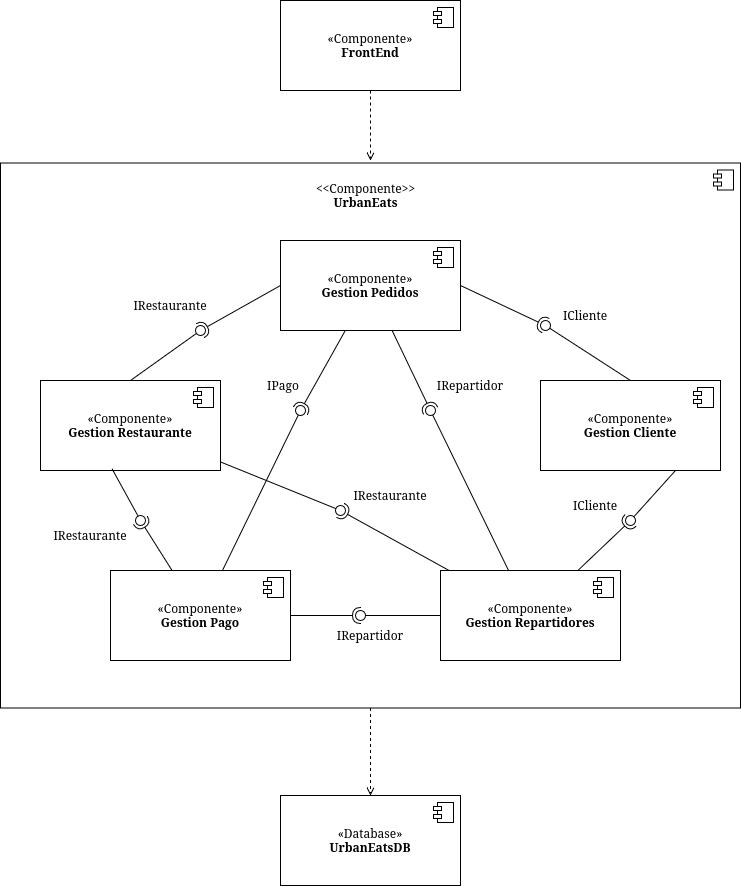

The diagram above was exported from draw.io. Its source (the exported page's mxGraphModel, read from the mxfile embedded in the PNG):
<mxGraphModel dx="1571" dy="2013" grid="1" gridSize="10" guides="1" tooltips="1" connect="1" arrows="1" fold="1" page="1" pageScale="1" pageWidth="850" pageHeight="1100" math="0" shadow="0">
  <root>
    <mxCell id="0" />
    <mxCell id="1" parent="0" />
    <mxCell id="MnE5pcnbT2u-SCRNSwvz-37" parent="1" style="html=1;dropTarget=0;whiteSpace=wrap;" value="" vertex="1">
      <mxGeometry height="545" width="740" x="60" y="-127.5" as="geometry" />
    </mxCell>
    <mxCell id="MnE5pcnbT2u-SCRNSwvz-38" parent="MnE5pcnbT2u-SCRNSwvz-37" style="shape=module;jettyWidth=8;jettyHeight=4;" value="" vertex="1">
      <mxGeometry height="20" relative="1" width="20" x="1" as="geometry">
        <mxPoint x="-27" y="7" as="offset" />
      </mxGeometry>
    </mxCell>
    <mxCell id="MnE5pcnbT2u-SCRNSwvz-1" parent="1" style="html=1;dropTarget=0;whiteSpace=wrap;" value="&lt;div&gt;«Componente»&lt;/div&gt;&lt;b&gt;Gestion Cliente&lt;/b&gt;" vertex="1">
      <mxGeometry height="90" width="180" x="600" y="90" as="geometry" />
    </mxCell>
    <mxCell id="MnE5pcnbT2u-SCRNSwvz-2" parent="MnE5pcnbT2u-SCRNSwvz-1" style="shape=module;jettyWidth=8;jettyHeight=4;" value="" vertex="1">
      <mxGeometry height="20" relative="1" width="20" x="1" as="geometry">
        <mxPoint x="-27" y="7" as="offset" />
      </mxGeometry>
    </mxCell>
    <mxCell id="MnE5pcnbT2u-SCRNSwvz-3" parent="1" style="html=1;dropTarget=0;whiteSpace=wrap;" value="«Componente»&lt;br&gt;&lt;b&gt;Gestion Restaurante&lt;/b&gt;" vertex="1">
      <mxGeometry height="90" width="180" x="100" y="90" as="geometry" />
    </mxCell>
    <mxCell id="MnE5pcnbT2u-SCRNSwvz-4" parent="MnE5pcnbT2u-SCRNSwvz-3" style="shape=module;jettyWidth=8;jettyHeight=4;" value="" vertex="1">
      <mxGeometry height="20" relative="1" width="20" x="1" as="geometry">
        <mxPoint x="-27" y="7" as="offset" />
      </mxGeometry>
    </mxCell>
    <mxCell id="MnE5pcnbT2u-SCRNSwvz-5" parent="1" style="html=1;dropTarget=0;whiteSpace=wrap;" value="«Componente»&lt;br&gt;&lt;b&gt;Gestion Pedidos&lt;/b&gt;" vertex="1">
      <mxGeometry height="90" width="180" x="340" y="-50" as="geometry" />
    </mxCell>
    <mxCell id="MnE5pcnbT2u-SCRNSwvz-6" parent="MnE5pcnbT2u-SCRNSwvz-5" style="shape=module;jettyWidth=8;jettyHeight=4;" value="" vertex="1">
      <mxGeometry height="20" relative="1" width="20" x="1" as="geometry">
        <mxPoint x="-27" y="7" as="offset" />
      </mxGeometry>
    </mxCell>
    <mxCell id="MnE5pcnbT2u-SCRNSwvz-9" parent="1" style="html=1;dropTarget=0;whiteSpace=wrap;" value="«Componente»&lt;br&gt;&lt;b&gt;Gestion Pago&lt;/b&gt;" vertex="1">
      <mxGeometry height="90" width="180" x="170" y="280" as="geometry" />
    </mxCell>
    <mxCell id="MnE5pcnbT2u-SCRNSwvz-10" parent="MnE5pcnbT2u-SCRNSwvz-9" style="shape=module;jettyWidth=8;jettyHeight=4;" value="" vertex="1">
      <mxGeometry height="20" relative="1" width="20" x="1" as="geometry">
        <mxPoint x="-27" y="7" as="offset" />
      </mxGeometry>
    </mxCell>
    <mxCell id="MnE5pcnbT2u-SCRNSwvz-11" parent="1" style="html=1;dropTarget=0;whiteSpace=wrap;" value="«Componente»&lt;br&gt;&lt;b&gt;Gestion Repartidores&lt;/b&gt;" vertex="1">
      <mxGeometry height="90" width="180" x="500" y="280" as="geometry" />
    </mxCell>
    <mxCell id="MnE5pcnbT2u-SCRNSwvz-12" parent="MnE5pcnbT2u-SCRNSwvz-11" style="shape=module;jettyWidth=8;jettyHeight=4;" value="" vertex="1">
      <mxGeometry height="20" relative="1" width="20" x="1" as="geometry">
        <mxPoint x="-27" y="7" as="offset" />
      </mxGeometry>
    </mxCell>
    <mxCell id="MnE5pcnbT2u-SCRNSwvz-14" edge="1" parent="1" source="MnE5pcnbT2u-SCRNSwvz-5" style="rounded=0;orthogonalLoop=1;jettySize=auto;html=1;endArrow=halfCircle;endFill=0;endSize=6;strokeWidth=1;sketch=0;exitX=0;exitY=0.5;exitDx=0;exitDy=0;" value="">
      <mxGeometry relative="1" as="geometry">
        <mxPoint x="460" y="145" as="sourcePoint" />
        <mxPoint x="260" y="40" as="targetPoint" />
      </mxGeometry>
    </mxCell>
    <mxCell id="MnE5pcnbT2u-SCRNSwvz-15" edge="1" parent="1" source="MnE5pcnbT2u-SCRNSwvz-3" style="rounded=0;orthogonalLoop=1;jettySize=auto;html=1;endArrow=oval;endFill=0;sketch=0;sourcePerimeterSpacing=0;targetPerimeterSpacing=0;endSize=10;exitX=0.5;exitY=0;exitDx=0;exitDy=0;" value="">
      <mxGeometry relative="1" as="geometry">
        <mxPoint x="420" y="145" as="sourcePoint" />
        <mxPoint x="260" y="40" as="targetPoint" />
      </mxGeometry>
    </mxCell>
    <mxCell id="MnE5pcnbT2u-SCRNSwvz-16" parent="1" style="ellipse;whiteSpace=wrap;html=1;align=center;aspect=fixed;fillColor=none;strokeColor=none;resizable=0;perimeter=centerPerimeter;rotatable=0;allowArrows=0;points=[];outlineConnect=1;" value="" vertex="1">
      <mxGeometry height="10" width="10" x="435" y="140" as="geometry" />
    </mxCell>
    <mxCell id="MnE5pcnbT2u-SCRNSwvz-19" edge="1" parent="1" source="MnE5pcnbT2u-SCRNSwvz-5" style="rounded=0;orthogonalLoop=1;jettySize=auto;html=1;endArrow=halfCircle;endFill=0;endSize=6;strokeWidth=1;sketch=0;" value="">
      <mxGeometry relative="1" as="geometry">
        <mxPoint x="521" y="120" as="sourcePoint" />
        <mxPoint x="360" y="120" as="targetPoint" />
      </mxGeometry>
    </mxCell>
    <mxCell id="MnE5pcnbT2u-SCRNSwvz-20" edge="1" parent="1" source="MnE5pcnbT2u-SCRNSwvz-9" style="rounded=0;orthogonalLoop=1;jettySize=auto;html=1;endArrow=oval;endFill=0;sketch=0;sourcePerimeterSpacing=0;targetPerimeterSpacing=0;endSize=10;" value="">
      <mxGeometry relative="1" as="geometry">
        <mxPoint x="440" y="170" as="sourcePoint" />
        <mxPoint x="360" y="120" as="targetPoint" />
      </mxGeometry>
    </mxCell>
    <mxCell id="MnE5pcnbT2u-SCRNSwvz-21" edge="1" parent="1" source="MnE5pcnbT2u-SCRNSwvz-5" style="rounded=0;orthogonalLoop=1;jettySize=auto;html=1;endArrow=halfCircle;endFill=0;endSize=6;strokeWidth=1;sketch=0;" value="">
      <mxGeometry relative="1" as="geometry">
        <mxPoint x="538" y="130" as="sourcePoint" />
        <mxPoint x="490" y="120" as="targetPoint" />
      </mxGeometry>
    </mxCell>
    <mxCell id="MnE5pcnbT2u-SCRNSwvz-22" edge="1" parent="1" source="MnE5pcnbT2u-SCRNSwvz-11" style="rounded=0;orthogonalLoop=1;jettySize=auto;html=1;endArrow=oval;endFill=0;sketch=0;sourcePerimeterSpacing=0;targetPerimeterSpacing=0;endSize=10;" value="">
      <mxGeometry relative="1" as="geometry">
        <mxPoint x="480" y="320" as="sourcePoint" />
        <mxPoint x="490" y="120" as="targetPoint" />
      </mxGeometry>
    </mxCell>
    <mxCell id="MnE5pcnbT2u-SCRNSwvz-23" edge="1" parent="1" source="MnE5pcnbT2u-SCRNSwvz-5" style="rounded=0;orthogonalLoop=1;jettySize=auto;html=1;endArrow=halfCircle;endFill=0;endSize=6;strokeWidth=1;sketch=0;entryX=-0.143;entryY=0.357;entryDx=0;entryDy=0;entryPerimeter=0;exitX=1;exitY=0.5;exitDx=0;exitDy=0;" target="MnE5pcnbT2u-SCRNSwvz-25" value="">
      <mxGeometry relative="1" as="geometry">
        <mxPoint x="460" y="115" as="sourcePoint" />
        <mxPoint x="560" y="50" as="targetPoint" />
      </mxGeometry>
    </mxCell>
    <mxCell id="MnE5pcnbT2u-SCRNSwvz-26" edge="1" parent="1" source="MnE5pcnbT2u-SCRNSwvz-9" style="rounded=0;orthogonalLoop=1;jettySize=auto;html=1;endArrow=halfCircle;endFill=0;endSize=6;strokeWidth=1;sketch=0;" value="">
      <mxGeometry relative="1" as="geometry">
        <mxPoint x="460" y="185" as="sourcePoint" />
        <mxPoint x="420" y="325" as="targetPoint" />
      </mxGeometry>
    </mxCell>
    <mxCell id="MnE5pcnbT2u-SCRNSwvz-28" parent="1" style="ellipse;whiteSpace=wrap;html=1;align=center;aspect=fixed;fillColor=none;strokeColor=none;resizable=0;perimeter=centerPerimeter;rotatable=0;allowArrows=0;points=[];outlineConnect=1;" value="" vertex="1">
      <mxGeometry height="10" width="10" x="435" y="180" as="geometry" />
    </mxCell>
    <mxCell id="MnE5pcnbT2u-SCRNSwvz-29" edge="1" parent="1" source="MnE5pcnbT2u-SCRNSwvz-1" style="rounded=0;orthogonalLoop=1;jettySize=auto;html=1;endArrow=oval;endFill=0;sketch=0;sourcePerimeterSpacing=0;targetPerimeterSpacing=0;endSize=10;exitX=0.5;exitY=0;exitDx=0;exitDy=0;" target="MnE5pcnbT2u-SCRNSwvz-25" value="">
      <mxGeometry relative="1" as="geometry">
        <mxPoint x="690" y="80" as="sourcePoint" />
        <mxPoint x="590" y="30" as="targetPoint" />
      </mxGeometry>
    </mxCell>
    <mxCell id="MnE5pcnbT2u-SCRNSwvz-25" parent="1" style="ellipse;whiteSpace=wrap;html=1;align=center;aspect=fixed;fillColor=none;strokeColor=none;resizable=0;perimeter=centerPerimeter;rotatable=0;allowArrows=0;points=[];outlineConnect=1;" value="" vertex="1">
      <mxGeometry height="10" width="10" x="600" y="30" as="geometry" />
    </mxCell>
    <mxCell id="MnE5pcnbT2u-SCRNSwvz-30" edge="1" parent="1" source="MnE5pcnbT2u-SCRNSwvz-9" style="rounded=0;orthogonalLoop=1;jettySize=auto;html=1;endArrow=halfCircle;endFill=0;endSize=6;strokeWidth=1;sketch=0;" value="">
      <mxGeometry relative="1" as="geometry">
        <mxPoint x="200" y="220" as="sourcePoint" />
        <mxPoint x="200" y="230" as="targetPoint" />
      </mxGeometry>
    </mxCell>
    <mxCell id="MnE5pcnbT2u-SCRNSwvz-31" edge="1" parent="1" source="MnE5pcnbT2u-SCRNSwvz-3" style="rounded=0;orthogonalLoop=1;jettySize=auto;html=1;endArrow=oval;endFill=0;sketch=0;sourcePerimeterSpacing=0;targetPerimeterSpacing=0;endSize=10;exitX=0.398;exitY=0.983;exitDx=0;exitDy=0;exitPerimeter=0;" value="">
      <mxGeometry relative="1" as="geometry">
        <mxPoint x="150" y="330" as="sourcePoint" />
        <mxPoint x="200" y="230" as="targetPoint" />
      </mxGeometry>
    </mxCell>
    <mxCell id="MnE5pcnbT2u-SCRNSwvz-32" edge="1" parent="1" source="MnE5pcnbT2u-SCRNSwvz-11" style="rounded=0;orthogonalLoop=1;jettySize=auto;html=1;endArrow=oval;endFill=0;sketch=0;sourcePerimeterSpacing=0;targetPerimeterSpacing=0;endSize=10;" value="">
      <mxGeometry relative="1" as="geometry">
        <mxPoint x="370" y="420" as="sourcePoint" />
        <mxPoint x="420" y="325" as="targetPoint" />
      </mxGeometry>
    </mxCell>
    <mxCell id="MnE5pcnbT2u-SCRNSwvz-33" edge="1" parent="1" source="MnE5pcnbT2u-SCRNSwvz-11" style="rounded=0;orthogonalLoop=1;jettySize=auto;html=1;endArrow=halfCircle;endFill=0;endSize=6;strokeWidth=1;sketch=0;" value="">
      <mxGeometry relative="1" as="geometry">
        <mxPoint x="590" y="220" as="sourcePoint" />
        <mxPoint x="690" y="230" as="targetPoint" />
      </mxGeometry>
    </mxCell>
    <mxCell id="MnE5pcnbT2u-SCRNSwvz-34" edge="1" parent="1" source="MnE5pcnbT2u-SCRNSwvz-1" style="rounded=0;orthogonalLoop=1;jettySize=auto;html=1;endArrow=oval;endFill=0;sketch=0;sourcePerimeterSpacing=0;targetPerimeterSpacing=0;endSize=10;exitX=0.75;exitY=1;exitDx=0;exitDy=0;" value="">
      <mxGeometry relative="1" as="geometry">
        <mxPoint x="760" y="305" as="sourcePoint" />
        <mxPoint x="690" y="230" as="targetPoint" />
      </mxGeometry>
    </mxCell>
    <mxCell id="MnE5pcnbT2u-SCRNSwvz-35" edge="1" parent="1" source="MnE5pcnbT2u-SCRNSwvz-11" style="rounded=0;orthogonalLoop=1;jettySize=auto;html=1;endArrow=halfCircle;endFill=0;endSize=6;strokeWidth=1;sketch=0;" value="">
      <mxGeometry relative="1" as="geometry">
        <mxPoint x="450" y="150" as="sourcePoint" />
        <mxPoint x="400" y="220" as="targetPoint" />
      </mxGeometry>
    </mxCell>
    <mxCell id="MnE5pcnbT2u-SCRNSwvz-36" edge="1" parent="1" source="MnE5pcnbT2u-SCRNSwvz-3" style="rounded=0;orthogonalLoop=1;jettySize=auto;html=1;endArrow=oval;endFill=0;sketch=0;sourcePerimeterSpacing=0;targetPerimeterSpacing=0;endSize=10;" value="">
      <mxGeometry relative="1" as="geometry">
        <mxPoint x="620" y="235" as="sourcePoint" />
        <mxPoint x="400" y="220" as="targetPoint" />
      </mxGeometry>
    </mxCell>
    <mxCell id="MnE5pcnbT2u-SCRNSwvz-39" parent="1" style="text;html=1;whiteSpace=wrap;strokeColor=none;fillColor=none;align=center;verticalAlign=middle;rounded=0;" value="&lt;div&gt;&amp;lt;&amp;lt;Componente&amp;gt;&amp;gt;&lt;/div&gt;&lt;div&gt;&lt;b&gt;UrbanEats&lt;/b&gt;&lt;/div&gt;" vertex="1">
      <mxGeometry height="30" width="115" x="368" y="-110" as="geometry" />
    </mxCell>
    <mxCell id="MnE5pcnbT2u-SCRNSwvz-40" parent="1" style="html=1;dropTarget=0;whiteSpace=wrap;" value="«Componente»&lt;br&gt;&lt;div&gt;&lt;b&gt;FrontEnd&lt;/b&gt;&lt;/div&gt;" vertex="1">
      <mxGeometry height="90" width="180" x="340" y="-290" as="geometry" />
    </mxCell>
    <mxCell id="MnE5pcnbT2u-SCRNSwvz-41" parent="MnE5pcnbT2u-SCRNSwvz-40" style="shape=module;jettyWidth=8;jettyHeight=4;" value="" vertex="1">
      <mxGeometry height="20" relative="1" width="20" x="1" as="geometry">
        <mxPoint x="-27" y="7" as="offset" />
      </mxGeometry>
    </mxCell>
    <mxCell id="MnE5pcnbT2u-SCRNSwvz-42" parent="1" style="html=1;dropTarget=0;whiteSpace=wrap;" value="«Database»&lt;br&gt;&lt;b&gt;UrbanEatsDB&lt;/b&gt;" vertex="1">
      <mxGeometry height="90" width="180" x="340" y="505" as="geometry" />
    </mxCell>
    <mxCell id="MnE5pcnbT2u-SCRNSwvz-43" parent="MnE5pcnbT2u-SCRNSwvz-42" style="shape=module;jettyWidth=8;jettyHeight=4;" value="" vertex="1">
      <mxGeometry height="20" relative="1" width="20" x="1" as="geometry">
        <mxPoint x="-27" y="7" as="offset" />
      </mxGeometry>
    </mxCell>
    <mxCell id="MnE5pcnbT2u-SCRNSwvz-44" edge="1" parent="1" source="MnE5pcnbT2u-SCRNSwvz-40" style="edgeStyle=orthogonalEdgeStyle;rounded=0;orthogonalLoop=1;jettySize=auto;html=1;dashed=1;endArrow=open;endFill=0;">
      <mxGeometry relative="1" as="geometry">
        <mxPoint x="430" y="-130" as="targetPoint" />
      </mxGeometry>
    </mxCell>
    <mxCell id="MnE5pcnbT2u-SCRNSwvz-45" edge="1" parent="1" source="MnE5pcnbT2u-SCRNSwvz-37" style="edgeStyle=orthogonalEdgeStyle;rounded=0;orthogonalLoop=1;jettySize=auto;html=1;dashed=1;endArrow=open;endFill=0;entryX=0.5;entryY=0;entryDx=0;entryDy=0;" target="MnE5pcnbT2u-SCRNSwvz-42">
      <mxGeometry relative="1" as="geometry">
        <mxPoint x="425" y="435" as="sourcePoint" />
        <mxPoint x="425" y="505" as="targetPoint" />
      </mxGeometry>
    </mxCell>
    <mxCell id="MnE5pcnbT2u-SCRNSwvz-46" parent="1" style="text;html=1;whiteSpace=wrap;strokeColor=none;fillColor=none;align=center;verticalAlign=middle;rounded=0;" value="IRestaurante" vertex="1">
      <mxGeometry height="30" width="80" x="190" as="geometry" />
    </mxCell>
    <mxCell id="MnE5pcnbT2u-SCRNSwvz-49" parent="1" style="text;html=1;whiteSpace=wrap;strokeColor=none;fillColor=none;align=center;verticalAlign=middle;rounded=0;" value="IRestaurante" vertex="1">
      <mxGeometry height="30" width="80" x="410" y="190" as="geometry" />
    </mxCell>
    <mxCell id="MnE5pcnbT2u-SCRNSwvz-50" parent="1" style="text;html=1;whiteSpace=wrap;strokeColor=none;fillColor=none;align=center;verticalAlign=middle;rounded=0;" value="IRestaurante" vertex="1">
      <mxGeometry height="30" width="80" x="110" y="230" as="geometry" />
    </mxCell>
    <mxCell id="MnE5pcnbT2u-SCRNSwvz-51" parent="1" style="text;html=1;whiteSpace=wrap;strokeColor=none;fillColor=none;align=center;verticalAlign=middle;rounded=0;" value="&lt;div&gt;IPago&lt;/div&gt;" vertex="1">
      <mxGeometry height="30" width="50" x="318" y="80" as="geometry" />
    </mxCell>
    <mxCell id="MnE5pcnbT2u-SCRNSwvz-52" parent="1" style="text;html=1;whiteSpace=wrap;strokeColor=none;fillColor=none;align=center;verticalAlign=middle;rounded=0;" value="IRepartidor" vertex="1">
      <mxGeometry height="30" width="80" x="490" y="80" as="geometry" />
    </mxCell>
    <mxCell id="MnE5pcnbT2u-SCRNSwvz-54" parent="1" style="text;html=1;whiteSpace=wrap;strokeColor=none;fillColor=none;align=center;verticalAlign=middle;rounded=0;" value="IRepartidor" vertex="1">
      <mxGeometry height="30" width="80" x="390" y="330" as="geometry" />
    </mxCell>
    <mxCell id="MnE5pcnbT2u-SCRNSwvz-55" parent="1" style="text;html=1;whiteSpace=wrap;strokeColor=none;fillColor=none;align=center;verticalAlign=middle;rounded=0;" value="ICliente" vertex="1">
      <mxGeometry height="30" width="50" x="620" y="10" as="geometry" />
    </mxCell>
    <mxCell id="MnE5pcnbT2u-SCRNSwvz-56" parent="1" style="text;html=1;whiteSpace=wrap;strokeColor=none;fillColor=none;align=center;verticalAlign=middle;rounded=0;" value="ICliente" vertex="1">
      <mxGeometry height="30" width="50" x="630" y="200" as="geometry" />
    </mxCell>
  </root>
</mxGraphModel>